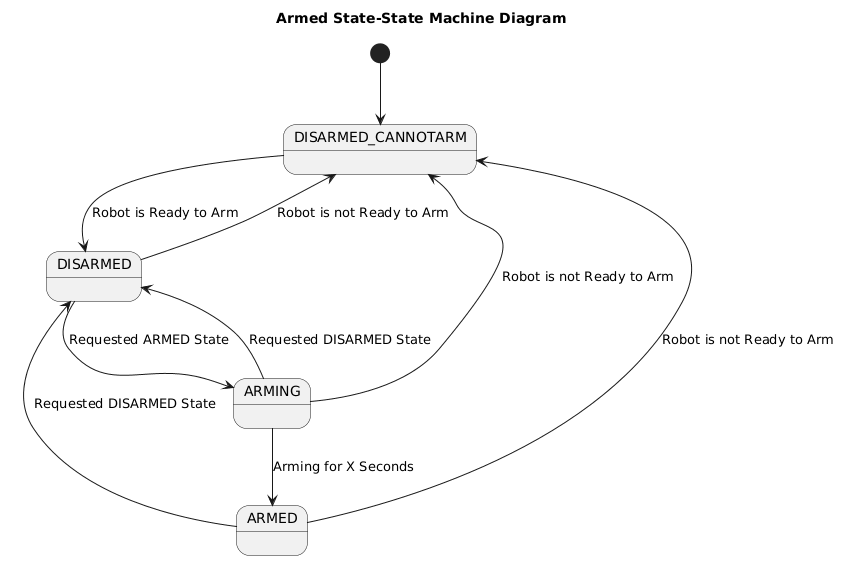

The diagram above was rendered by PlantUML. Its source (embedded in the PNG):
@startuml
title Armed State-State Machine Diagram

[*] --> DISARMED_CANNOTARM

DISARMED_CANNOTARM --> DISARMED: Robot is Ready to Arm

DISARMED --> DISARMED_CANNOTARM: Robot is not Ready to Arm

DISARMED --> ARMING: Requested ARMED State

ARMING --> ARMED: Arming for X Seconds

ARMING --> DISARMED_CANNOTARM: Robot is not Ready to Arm
ARMING --> DISARMED: Requested DISARMED State

ARMED --> DISARMED: Requested DISARMED State

ARMED --> DISARMED_CANNOTARM: Robot is not Ready to Arm

@enduml